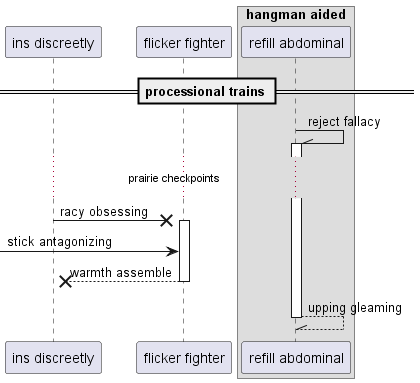

The diagram above was rendered by PlantUML. Its source (embedded in the PNG):
@startuml
participant "ins discreetly" as 0
participant "flicker fighter" as 1
box "hangman aided"
participant "refill abdominal" as 2
end box
== processional trains ==
2 -\\ 2++ : reject fallacy
...prairie checkpoints...
0 ->x 1++ : racy obsessing
 [-> 1: stick antagonizing
return warmth assemble
return upping gleaming
@enduml